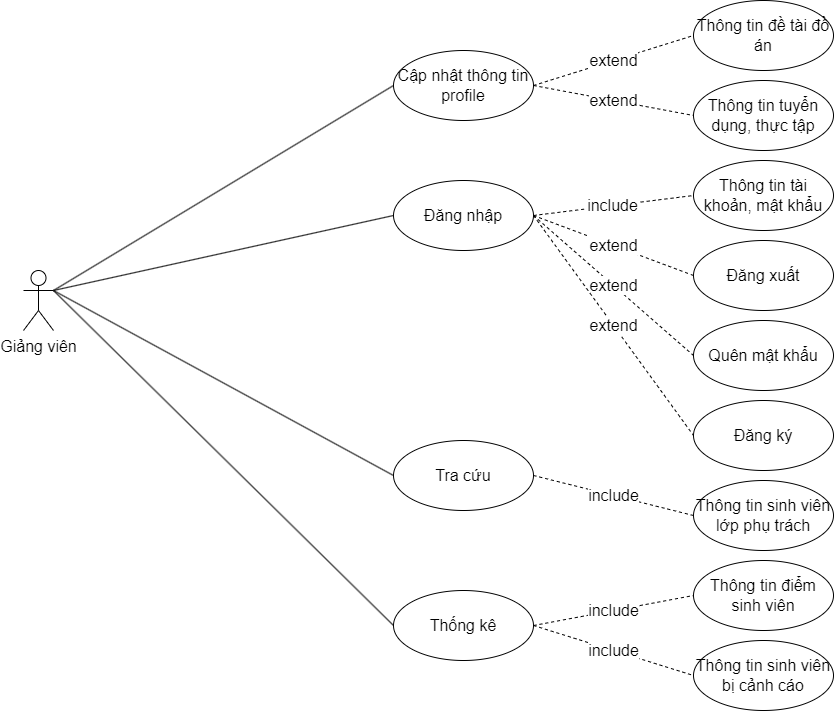

The diagram above was exported from draw.io. Its source (the exported page's mxGraphModel, read from the mxfile embedded in the PNG):
<mxGraphModel dx="1556" dy="1289" grid="1" gridSize="10" guides="1" tooltips="1" connect="1" arrows="1" fold="1" page="1" pageScale="1" pageWidth="850" pageHeight="1100" math="0" shadow="0">
  <root>
    <mxCell id="0" />
    <mxCell id="1" parent="0" />
    <mxCell id="Llizv6on-L0BgHG9Z3BZ-2" value="Giảng viên" style="shape=umlActor;verticalLabelPosition=bottom;verticalAlign=top;html=1;outlineConnect=0;fontSize=16;" parent="1" vertex="1">
      <mxGeometry x="30" y="280" width="30" height="60" as="geometry" />
    </mxCell>
    <mxCell id="Llizv6on-L0BgHG9Z3BZ-5" value="Cập nhật thông tin profile" style="ellipse;whiteSpace=wrap;html=1;strokeWidth=1;fontSize=16;" parent="1" vertex="1">
      <mxGeometry x="400" y="60" width="140" height="70" as="geometry" />
    </mxCell>
    <mxCell id="Llizv6on-L0BgHG9Z3BZ-6" value="Đăng nhập" style="ellipse;whiteSpace=wrap;html=1;strokeWidth=1;fontSize=16;" parent="1" vertex="1">
      <mxGeometry x="400" y="190" width="140" height="70" as="geometry" />
    </mxCell>
    <mxCell id="Llizv6on-L0BgHG9Z3BZ-7" value="Thống kê" style="ellipse;whiteSpace=wrap;html=1;strokeWidth=1;fontSize=16;" parent="1" vertex="1">
      <mxGeometry x="400" y="600" width="140" height="70" as="geometry" />
    </mxCell>
    <mxCell id="Llizv6on-L0BgHG9Z3BZ-8" value="Tra cứu" style="ellipse;whiteSpace=wrap;html=1;strokeWidth=1;fontSize=16;" parent="1" vertex="1">
      <mxGeometry x="400" y="450" width="140" height="70" as="geometry" />
    </mxCell>
    <mxCell id="Llizv6on-L0BgHG9Z3BZ-19" value="" style="endArrow=none;html=1;rounded=0;entryX=0;entryY=0.5;entryDx=0;entryDy=0;exitX=1;exitY=0.3333333333333333;exitDx=0;exitDy=0;exitPerimeter=0;fontSize=16;" parent="1" source="Llizv6on-L0BgHG9Z3BZ-2" target="Llizv6on-L0BgHG9Z3BZ-5" edge="1">
      <mxGeometry width="50" height="50" relative="1" as="geometry">
        <mxPoint x="60" y="350" as="sourcePoint" />
        <mxPoint x="340.00000000000296" y="255" as="targetPoint" />
      </mxGeometry>
    </mxCell>
    <mxCell id="Llizv6on-L0BgHG9Z3BZ-21" value="" style="endArrow=none;html=1;rounded=0;entryX=0;entryY=0.5;entryDx=0;entryDy=0;exitX=1;exitY=0.3333333333333333;exitDx=0;exitDy=0;exitPerimeter=0;fontSize=16;" parent="1" source="Llizv6on-L0BgHG9Z3BZ-2" target="Llizv6on-L0BgHG9Z3BZ-7" edge="1">
      <mxGeometry width="50" height="50" relative="1" as="geometry">
        <mxPoint x="50" y="300" as="sourcePoint" />
        <mxPoint x="340.00000000000296" y="650" as="targetPoint" />
      </mxGeometry>
    </mxCell>
    <mxCell id="Llizv6on-L0BgHG9Z3BZ-23" value="" style="endArrow=none;html=1;rounded=0;entryX=0;entryY=0.5;entryDx=0;entryDy=0;exitX=1;exitY=0.3333333333333333;exitDx=0;exitDy=0;exitPerimeter=0;fontSize=16;" parent="1" source="Llizv6on-L0BgHG9Z3BZ-2" target="Llizv6on-L0BgHG9Z3BZ-8" edge="1">
      <mxGeometry width="50" height="50" relative="1" as="geometry">
        <mxPoint x="-10" y="340" as="sourcePoint" />
        <mxPoint x="340.00000000000296" y="515" as="targetPoint" />
      </mxGeometry>
    </mxCell>
    <mxCell id="Llizv6on-L0BgHG9Z3BZ-25" value="" style="endArrow=none;html=1;rounded=0;exitX=1;exitY=0.3333333333333333;exitDx=0;exitDy=0;exitPerimeter=0;entryX=0;entryY=0.5;entryDx=0;entryDy=0;fontSize=16;" parent="1" source="Llizv6on-L0BgHG9Z3BZ-2" target="Llizv6on-L0BgHG9Z3BZ-6" edge="1">
      <mxGeometry width="50" height="50" relative="1" as="geometry">
        <mxPoint x="60" y="540" as="sourcePoint" />
        <mxPoint x="330" y="440" as="targetPoint" />
      </mxGeometry>
    </mxCell>
    <mxCell id="Llizv6on-L0BgHG9Z3BZ-30" value="include" style="endArrow=none;dashed=1;html=1;rounded=0;entryX=0;entryY=0.5;entryDx=0;entryDy=0;exitX=1;exitY=0.5;exitDx=0;exitDy=0;fontSize=16;" parent="1" source="Llizv6on-L0BgHG9Z3BZ-6" target="Llizv6on-L0BgHG9Z3BZ-31" edge="1">
      <mxGeometry width="50" height="50" relative="1" as="geometry">
        <mxPoint x="550.0000000000048" y="275" as="sourcePoint" />
        <mxPoint x="720.000000000002" y="245" as="targetPoint" />
      </mxGeometry>
    </mxCell>
    <mxCell id="Llizv6on-L0BgHG9Z3BZ-31" value="Thông tin tài khoản, mật khẩu" style="ellipse;whiteSpace=wrap;html=1;strokeWidth=1;fontSize=16;" parent="1" vertex="1">
      <mxGeometry x="700" y="170" width="140" height="70" as="geometry" />
    </mxCell>
    <mxCell id="Llizv6on-L0BgHG9Z3BZ-32" value="Đăng xuất" style="ellipse;whiteSpace=wrap;html=1;strokeWidth=1;fontSize=16;" parent="1" vertex="1">
      <mxGeometry x="700" y="250" width="140" height="70" as="geometry" />
    </mxCell>
    <mxCell id="Llizv6on-L0BgHG9Z3BZ-33" value="extend" style="endArrow=none;dashed=1;html=1;rounded=0;entryX=0;entryY=0.5;entryDx=0;entryDy=0;exitX=1;exitY=0.5;exitDx=0;exitDy=0;fontSize=16;" parent="1" source="Llizv6on-L0BgHG9Z3BZ-6" target="Llizv6on-L0BgHG9Z3BZ-32" edge="1">
      <mxGeometry width="50" height="50" relative="1" as="geometry">
        <mxPoint x="550.0000000000048" y="275" as="sourcePoint" />
        <mxPoint x="760" y="225" as="targetPoint" />
      </mxGeometry>
    </mxCell>
    <mxCell id="Llizv6on-L0BgHG9Z3BZ-34" value="Quên mật khẩu" style="ellipse;whiteSpace=wrap;html=1;strokeWidth=1;fontSize=16;" parent="1" vertex="1">
      <mxGeometry x="700" y="330" width="140" height="70" as="geometry" />
    </mxCell>
    <mxCell id="Llizv6on-L0BgHG9Z3BZ-35" value="extend" style="endArrow=none;dashed=1;html=1;rounded=0;entryX=0;entryY=0.5;entryDx=0;entryDy=0;exitX=1;exitY=0.5;exitDx=0;exitDy=0;fontSize=16;" parent="1" source="Llizv6on-L0BgHG9Z3BZ-6" target="Llizv6on-L0BgHG9Z3BZ-34" edge="1">
      <mxGeometry width="50" height="50" relative="1" as="geometry">
        <mxPoint x="550.0000000000048" y="275" as="sourcePoint" />
        <mxPoint x="720" y="395" as="targetPoint" />
      </mxGeometry>
    </mxCell>
    <mxCell id="Llizv6on-L0BgHG9Z3BZ-36" value="Đăng ký" style="ellipse;whiteSpace=wrap;html=1;strokeWidth=1;fontSize=16;" parent="1" vertex="1">
      <mxGeometry x="700" y="410" width="140" height="70" as="geometry" />
    </mxCell>
    <mxCell id="Llizv6on-L0BgHG9Z3BZ-37" value="extend" style="endArrow=none;dashed=1;html=1;rounded=0;entryX=0;entryY=0.5;entryDx=0;entryDy=0;exitX=1;exitY=0.5;exitDx=0;exitDy=0;fontSize=16;" parent="1" source="Llizv6on-L0BgHG9Z3BZ-6" target="Llizv6on-L0BgHG9Z3BZ-36" edge="1">
      <mxGeometry width="50" height="50" relative="1" as="geometry">
        <mxPoint x="550.0000000000048" y="275" as="sourcePoint" />
        <mxPoint x="719.9999999999982" y="435" as="targetPoint" />
      </mxGeometry>
    </mxCell>
    <mxCell id="Llizv6on-L0BgHG9Z3BZ-38" value="Thông tin đề tài đồ án" style="ellipse;whiteSpace=wrap;html=1;strokeWidth=1;fontSize=16;" parent="1" vertex="1">
      <mxGeometry x="700" y="10" width="140" height="70" as="geometry" />
    </mxCell>
    <mxCell id="Llizv6on-L0BgHG9Z3BZ-39" value="extend" style="endArrow=none;dashed=1;html=1;rounded=0;entryX=0;entryY=0.5;entryDx=0;entryDy=0;exitX=1;exitY=0.5;exitDx=0;exitDy=0;fontSize=16;" parent="1" source="Llizv6on-L0BgHG9Z3BZ-5" target="Llizv6on-L0BgHG9Z3BZ-38" edge="1">
      <mxGeometry width="50" height="50" relative="1" as="geometry">
        <mxPoint x="549.9999999999989" y="290" as="sourcePoint" />
        <mxPoint x="710.0000000000011" y="335" as="targetPoint" />
      </mxGeometry>
    </mxCell>
    <mxCell id="Llizv6on-L0BgHG9Z3BZ-40" value="Thông tin tuyển dụng, thực tập" style="ellipse;whiteSpace=wrap;html=1;strokeWidth=1;fontSize=16;" parent="1" vertex="1">
      <mxGeometry x="700" y="90" width="140" height="70" as="geometry" />
    </mxCell>
    <mxCell id="Llizv6on-L0BgHG9Z3BZ-41" value="extend" style="endArrow=none;dashed=1;html=1;rounded=0;entryX=0;entryY=0.5;entryDx=0;entryDy=0;exitX=1;exitY=0.5;exitDx=0;exitDy=0;fontSize=16;" parent="1" source="Llizv6on-L0BgHG9Z3BZ-5" target="Llizv6on-L0BgHG9Z3BZ-40" edge="1">
      <mxGeometry width="50" height="50" relative="1" as="geometry">
        <mxPoint x="549.9999999999989" y="135" as="sourcePoint" />
        <mxPoint x="700.0000000000011" y="65" as="targetPoint" />
      </mxGeometry>
    </mxCell>
    <mxCell id="Llizv6on-L0BgHG9Z3BZ-42" value="Thông tin sinh viên lớp phụ trách" style="ellipse;whiteSpace=wrap;html=1;strokeWidth=1;fontSize=16;" parent="1" vertex="1">
      <mxGeometry x="700" y="490" width="140" height="70" as="geometry" />
    </mxCell>
    <mxCell id="Llizv6on-L0BgHG9Z3BZ-43" value="include" style="endArrow=none;dashed=1;html=1;rounded=0;entryX=0;entryY=0.5;entryDx=0;entryDy=0;exitX=1;exitY=0.5;exitDx=0;exitDy=0;fontSize=16;" parent="1" source="Llizv6on-L0BgHG9Z3BZ-8" target="Llizv6on-L0BgHG9Z3BZ-42" edge="1">
      <mxGeometry width="50" height="50" relative="1" as="geometry">
        <mxPoint x="549.9999999999989" y="320" as="sourcePoint" />
        <mxPoint x="710.0000000000011" y="245" as="targetPoint" />
      </mxGeometry>
    </mxCell>
    <mxCell id="Llizv6on-L0BgHG9Z3BZ-44" value="Thông tin điểm sinh viên" style="ellipse;whiteSpace=wrap;html=1;strokeWidth=1;fontSize=16;" parent="1" vertex="1">
      <mxGeometry x="700" y="570" width="140" height="70" as="geometry" />
    </mxCell>
    <mxCell id="Llizv6on-L0BgHG9Z3BZ-45" value="Thông tin sinh viên bị cảnh cáo" style="ellipse;whiteSpace=wrap;html=1;strokeWidth=1;fontSize=16;" parent="1" vertex="1">
      <mxGeometry x="700" y="650" width="140" height="70" as="geometry" />
    </mxCell>
    <mxCell id="Llizv6on-L0BgHG9Z3BZ-46" value="include" style="endArrow=none;dashed=1;html=1;rounded=0;entryX=0;entryY=0.5;entryDx=0;entryDy=0;exitX=1;exitY=0.5;exitDx=0;exitDy=0;fontSize=16;" parent="1" source="Llizv6on-L0BgHG9Z3BZ-7" target="Llizv6on-L0BgHG9Z3BZ-44" edge="1">
      <mxGeometry width="50" height="50" relative="1" as="geometry">
        <mxPoint x="549.9999999999968" y="595" as="sourcePoint" />
        <mxPoint x="710.0000000000061" y="675" as="targetPoint" />
      </mxGeometry>
    </mxCell>
    <mxCell id="Llizv6on-L0BgHG9Z3BZ-47" value="include" style="endArrow=none;dashed=1;html=1;rounded=0;entryX=0;entryY=0.5;entryDx=0;entryDy=0;exitX=1;exitY=0.5;exitDx=0;exitDy=0;fontSize=16;" parent="1" source="Llizv6on-L0BgHG9Z3BZ-7" target="Llizv6on-L0BgHG9Z3BZ-45" edge="1">
      <mxGeometry width="50" height="50" relative="1" as="geometry">
        <mxPoint x="549.9999999999968" y="815" as="sourcePoint" />
        <mxPoint x="710.0000000000061" y="795" as="targetPoint" />
      </mxGeometry>
    </mxCell>
  </root>
</mxGraphModel>